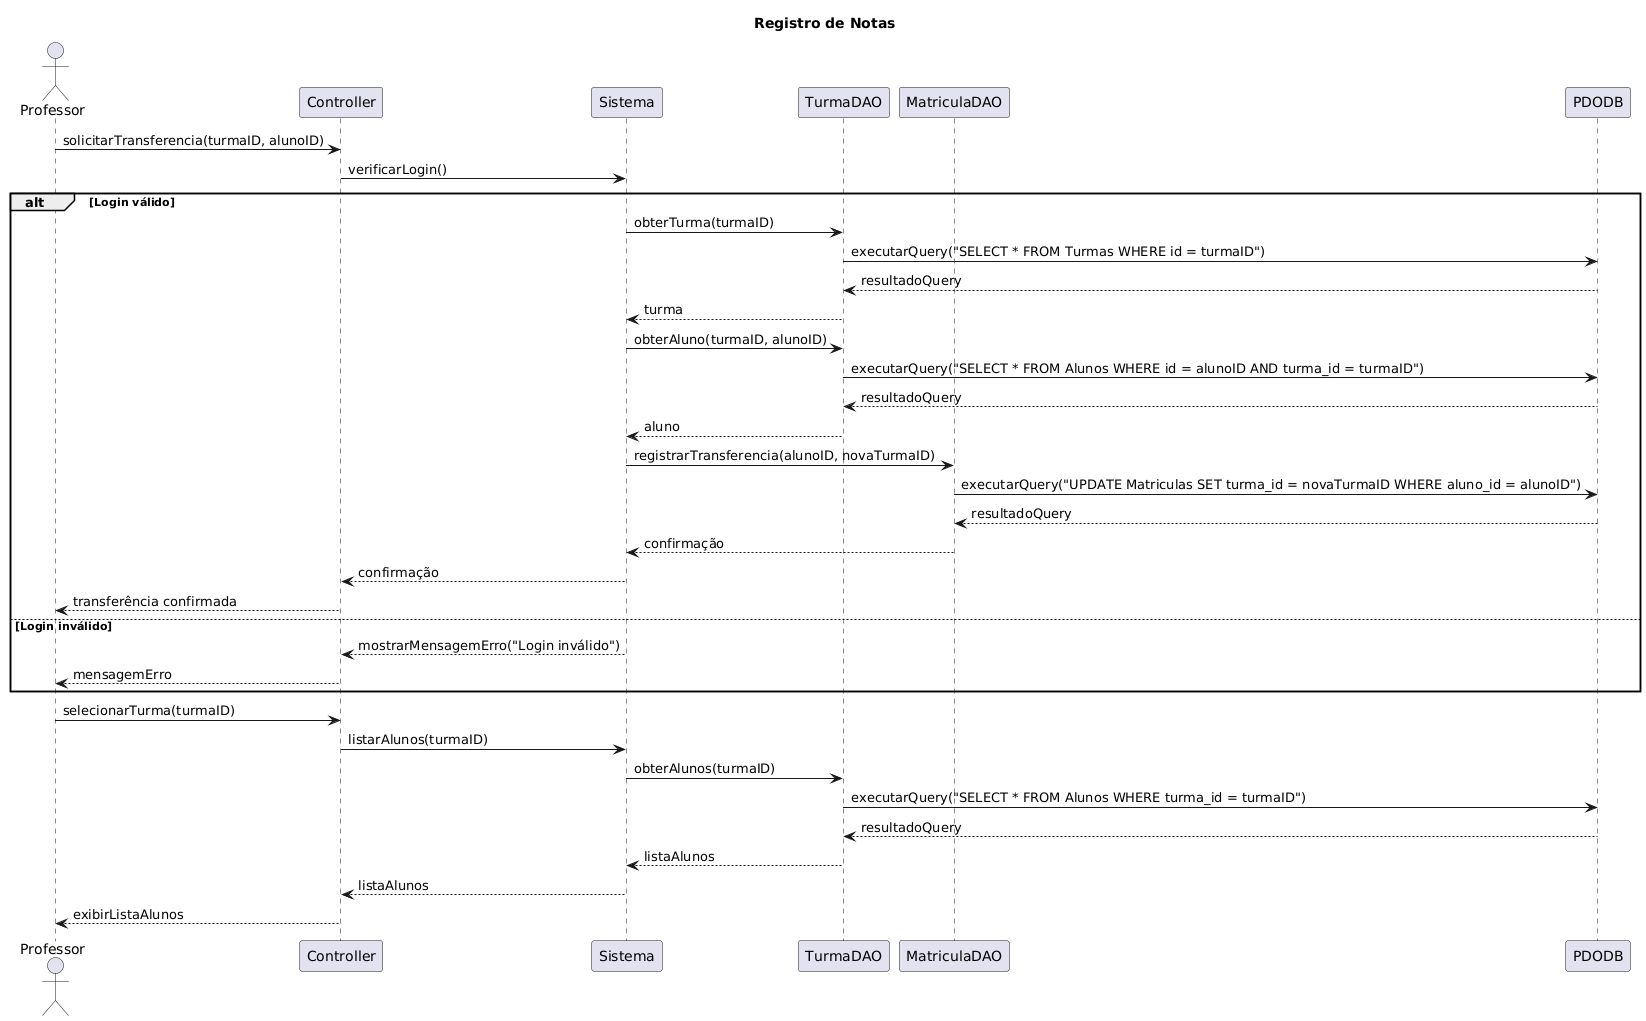

The diagram above was rendered by PlantUML. Its source (embedded in the PNG):
@startuml
title Registro de Notas          
actor "Professor" as professor
participant "Controller" as controller
participant "Sistema" as sistema
participant "TurmaDAO" as turmadao
participant "MatriculaDAO" as matriculadao
participant "PDODB" as pdo

professor -> controller: solicitarTransferencia(turmaID, alunoID)
controller -> sistema: verificarLogin()
alt Login válido
    sistema -> turmadao: obterTurma(turmaID)
    turmadao -> pdo: executarQuery("SELECT * FROM Turmas WHERE id = turmaID")
    pdo --> turmadao: resultadoQuery
    turmadao --> sistema: turma
    sistema -> turmadao: obterAluno(turmaID, alunoID)
    turmadao -> pdo: executarQuery("SELECT * FROM Alunos WHERE id = alunoID AND turma_id = turmaID")
    pdo --> turmadao: resultadoQuery
    turmadao --> sistema: aluno
    sistema -> matriculadao: registrarTransferencia(alunoID, novaTurmaID)
    matriculadao -> pdo: executarQuery("UPDATE Matriculas SET turma_id = novaTurmaID WHERE aluno_id = alunoID")
    pdo --> matriculadao: resultadoQuery
    matriculadao --> sistema: confirmação
    sistema --> controller: confirmação
    controller --> professor: transferência confirmada
else Login inválido
    sistema --> controller: mostrarMensagemErro("Login inválido")
    controller --> professor: mensagemErro
end

professor -> controller: selecionarTurma(turmaID)
controller -> sistema: listarAlunos(turmaID)
sistema -> turmadao: obterAlunos(turmaID)
turmadao -> pdo: executarQuery("SELECT * FROM Alunos WHERE turma_id = turmaID")
pdo --> turmadao: resultadoQuery
turmadao --> sistema: listaAlunos
sistema --> controller: listaAlunos
controller --> professor: exibirListaAlunos
@enduml